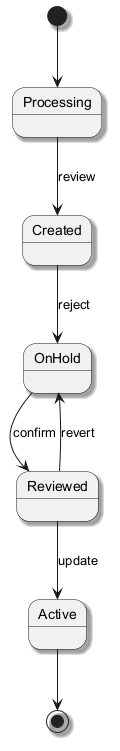

The diagram above was rendered by PlantUML. Its source (embedded in the PNG):
@startuml
skinparam shadowing true
[*] --> Processing
Processing --> Created : review
Created --> OnHold : reject
OnHold --> Reviewed : confirm
Reviewed --> Active : update
Reviewed --> OnHold : revert
Active --> [*]
@enduml